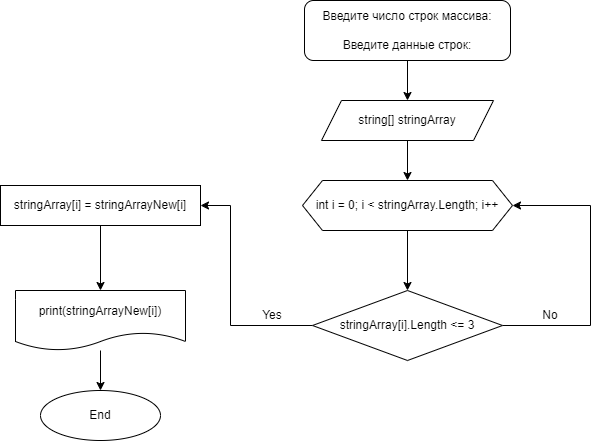

The diagram above was exported from draw.io. Its source (the exported page's mxGraphModel, read from the mxfile embedded in the PNG):
<mxGraphModel dx="1050" dy="522" grid="1" gridSize="10" guides="1" tooltips="1" connect="1" arrows="1" fold="1" page="1" pageScale="1" pageWidth="827" pageHeight="1169" math="0" shadow="0">
  <root>
    <mxCell id="0" />
    <mxCell id="1" parent="0" />
    <mxCell id="HLz57vGWVLgX5sLv9eLw-2" value="" style="edgeStyle=orthogonalEdgeStyle;rounded=0;orthogonalLoop=1;jettySize=auto;html=1;" edge="1" parent="1" source="R28en_IHiul_8hyeI4lP-1" target="HLz57vGWVLgX5sLv9eLw-1">
      <mxGeometry relative="1" as="geometry" />
    </mxCell>
    <mxCell id="R28en_IHiul_8hyeI4lP-1" value="Введите число строк массива:&lt;div&gt;&lt;br&gt;&lt;div&gt;Введите данные строк:&lt;/div&gt;&lt;/div&gt;" style="rounded=1;whiteSpace=wrap;html=1;" parent="1" vertex="1">
      <mxGeometry x="354" y="20" width="206" height="60" as="geometry" />
    </mxCell>
    <mxCell id="HLz57vGWVLgX5sLv9eLw-4" value="" style="edgeStyle=orthogonalEdgeStyle;rounded=0;orthogonalLoop=1;jettySize=auto;html=1;" edge="1" parent="1" source="HLz57vGWVLgX5sLv9eLw-1" target="HLz57vGWVLgX5sLv9eLw-3">
      <mxGeometry relative="1" as="geometry" />
    </mxCell>
    <mxCell id="HLz57vGWVLgX5sLv9eLw-1" value="string[] stringArray" style="shape=parallelogram;perimeter=parallelogramPerimeter;whiteSpace=wrap;html=1;fixedSize=1;" vertex="1" parent="1">
      <mxGeometry x="371" y="120" width="172" height="40" as="geometry" />
    </mxCell>
    <mxCell id="HLz57vGWVLgX5sLv9eLw-6" value="" style="edgeStyle=orthogonalEdgeStyle;rounded=0;orthogonalLoop=1;jettySize=auto;html=1;" edge="1" parent="1" source="HLz57vGWVLgX5sLv9eLw-3" target="HLz57vGWVLgX5sLv9eLw-5">
      <mxGeometry relative="1" as="geometry" />
    </mxCell>
    <mxCell id="HLz57vGWVLgX5sLv9eLw-3" value="int i = 0; i &amp;lt; stringArray.Length; i++" style="shape=hexagon;perimeter=hexagonPerimeter2;whiteSpace=wrap;html=1;fixedSize=1;" vertex="1" parent="1">
      <mxGeometry x="352" y="200" width="210" height="50" as="geometry" />
    </mxCell>
    <mxCell id="HLz57vGWVLgX5sLv9eLw-7" style="edgeStyle=orthogonalEdgeStyle;rounded=0;orthogonalLoop=1;jettySize=auto;html=1;entryX=1;entryY=0.5;entryDx=0;entryDy=0;" edge="1" parent="1" source="HLz57vGWVLgX5sLv9eLw-5" target="HLz57vGWVLgX5sLv9eLw-3">
      <mxGeometry relative="1" as="geometry">
        <mxPoint x="640" y="230" as="targetPoint" />
        <Array as="points">
          <mxPoint x="640" y="345" />
          <mxPoint x="640" y="225" />
        </Array>
      </mxGeometry>
    </mxCell>
    <mxCell id="HLz57vGWVLgX5sLv9eLw-12" style="edgeStyle=orthogonalEdgeStyle;rounded=0;orthogonalLoop=1;jettySize=auto;html=1;entryX=1;entryY=0.5;entryDx=0;entryDy=0;" edge="1" parent="1" source="HLz57vGWVLgX5sLv9eLw-5" target="HLz57vGWVLgX5sLv9eLw-11">
      <mxGeometry relative="1" as="geometry">
        <Array as="points">
          <mxPoint x="280" y="345" />
          <mxPoint x="280" y="225" />
        </Array>
      </mxGeometry>
    </mxCell>
    <mxCell id="HLz57vGWVLgX5sLv9eLw-5" value="stringArray[i].Length &amp;lt;= 3" style="rhombus;whiteSpace=wrap;html=1;" vertex="1" parent="1">
      <mxGeometry x="362" y="310" width="190" height="70" as="geometry" />
    </mxCell>
    <mxCell id="HLz57vGWVLgX5sLv9eLw-10" value="No" style="text;html=1;align=center;verticalAlign=middle;whiteSpace=wrap;rounded=0;" vertex="1" parent="1">
      <mxGeometry x="570" y="320" width="60" height="30" as="geometry" />
    </mxCell>
    <mxCell id="HLz57vGWVLgX5sLv9eLw-15" value="" style="edgeStyle=orthogonalEdgeStyle;rounded=0;orthogonalLoop=1;jettySize=auto;html=1;" edge="1" parent="1" source="HLz57vGWVLgX5sLv9eLw-11" target="HLz57vGWVLgX5sLv9eLw-14">
      <mxGeometry relative="1" as="geometry" />
    </mxCell>
    <mxCell id="HLz57vGWVLgX5sLv9eLw-11" value="stringArray[i] = stringArrayNew[i]" style="rounded=0;whiteSpace=wrap;html=1;" vertex="1" parent="1">
      <mxGeometry x="50" y="205" width="200" height="40" as="geometry" />
    </mxCell>
    <mxCell id="HLz57vGWVLgX5sLv9eLw-13" value="Yes" style="text;html=1;align=center;verticalAlign=middle;whiteSpace=wrap;rounded=0;" vertex="1" parent="1">
      <mxGeometry x="292" y="320" width="60" height="30" as="geometry" />
    </mxCell>
    <mxCell id="HLz57vGWVLgX5sLv9eLw-17" value="" style="edgeStyle=orthogonalEdgeStyle;rounded=0;orthogonalLoop=1;jettySize=auto;html=1;" edge="1" parent="1" source="HLz57vGWVLgX5sLv9eLw-14" target="HLz57vGWVLgX5sLv9eLw-16">
      <mxGeometry relative="1" as="geometry" />
    </mxCell>
    <mxCell id="HLz57vGWVLgX5sLv9eLw-14" value="print(stringArrayNew[i])" style="shape=document;whiteSpace=wrap;html=1;boundedLbl=1;" vertex="1" parent="1">
      <mxGeometry x="65" y="310" width="170" height="60" as="geometry" />
    </mxCell>
    <mxCell id="HLz57vGWVLgX5sLv9eLw-16" value="End" style="ellipse;whiteSpace=wrap;html=1;" vertex="1" parent="1">
      <mxGeometry x="90" y="410" width="120" height="50" as="geometry" />
    </mxCell>
  </root>
</mxGraphModel>